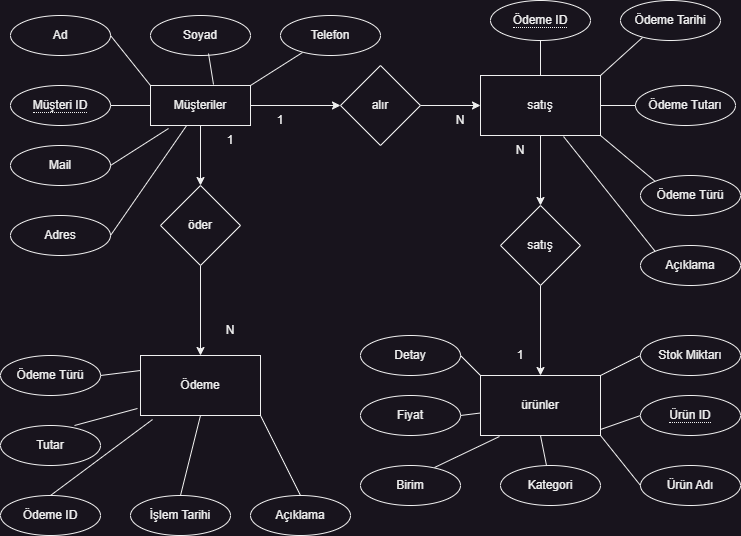

The diagram above was exported from draw.io. Its source (the exported page's mxGraphModel, read from the mxfile embedded in the PNG):
<mxGraphModel dx="1434" dy="788" grid="1" gridSize="10" guides="1" tooltips="1" connect="1" arrows="1" fold="1" page="1" pageScale="1" pageWidth="827" pageHeight="1169" math="0" shadow="0">
  <root>
    <mxCell id="0" />
    <mxCell id="1" parent="0" />
    <mxCell id="CjfYt7i7zeq4wVgMcTqh-3" value="" style="edgeStyle=orthogonalEdgeStyle;rounded=0;orthogonalLoop=1;jettySize=auto;html=1;" parent="1" source="CjfYt7i7zeq4wVgMcTqh-1" target="CjfYt7i7zeq4wVgMcTqh-2" edge="1">
      <mxGeometry relative="1" as="geometry" />
    </mxCell>
    <mxCell id="CjfYt7i7zeq4wVgMcTqh-7" value="" style="edgeStyle=orthogonalEdgeStyle;rounded=0;orthogonalLoop=1;jettySize=auto;html=1;" parent="1" source="CjfYt7i7zeq4wVgMcTqh-1" target="CjfYt7i7zeq4wVgMcTqh-6" edge="1">
      <mxGeometry relative="1" as="geometry" />
    </mxCell>
    <mxCell id="CjfYt7i7zeq4wVgMcTqh-1" value="Müşteriler" style="whiteSpace=wrap;html=1;align=center;" parent="1" vertex="1">
      <mxGeometry x="210" y="130" width="100" height="40" as="geometry" />
    </mxCell>
    <mxCell id="CjfYt7i7zeq4wVgMcTqh-5" value="" style="edgeStyle=orthogonalEdgeStyle;rounded=0;orthogonalLoop=1;jettySize=auto;html=1;" parent="1" source="CjfYt7i7zeq4wVgMcTqh-2" target="CjfYt7i7zeq4wVgMcTqh-4" edge="1">
      <mxGeometry relative="1" as="geometry" />
    </mxCell>
    <mxCell id="CjfYt7i7zeq4wVgMcTqh-2" value="öder" style="rhombus;whiteSpace=wrap;html=1;" parent="1" vertex="1">
      <mxGeometry x="220" y="230" width="80" height="80" as="geometry" />
    </mxCell>
    <mxCell id="CjfYt7i7zeq4wVgMcTqh-4" value="Ödeme" style="whiteSpace=wrap;html=1;" parent="1" vertex="1">
      <mxGeometry x="200" y="400" width="120" height="60" as="geometry" />
    </mxCell>
    <mxCell id="CjfYt7i7zeq4wVgMcTqh-9" value="" style="edgeStyle=orthogonalEdgeStyle;rounded=0;orthogonalLoop=1;jettySize=auto;html=1;" parent="1" source="CjfYt7i7zeq4wVgMcTqh-6" target="CjfYt7i7zeq4wVgMcTqh-8" edge="1">
      <mxGeometry relative="1" as="geometry" />
    </mxCell>
    <mxCell id="CjfYt7i7zeq4wVgMcTqh-6" value="alır" style="rhombus;whiteSpace=wrap;html=1;" parent="1" vertex="1">
      <mxGeometry x="400" y="110" width="80" height="80" as="geometry" />
    </mxCell>
    <mxCell id="CjfYt7i7zeq4wVgMcTqh-11" value="" style="edgeStyle=orthogonalEdgeStyle;rounded=0;orthogonalLoop=1;jettySize=auto;html=1;" parent="1" source="CjfYt7i7zeq4wVgMcTqh-8" target="CjfYt7i7zeq4wVgMcTqh-10" edge="1">
      <mxGeometry relative="1" as="geometry" />
    </mxCell>
    <mxCell id="CjfYt7i7zeq4wVgMcTqh-8" value="satış" style="whiteSpace=wrap;html=1;" parent="1" vertex="1">
      <mxGeometry x="540" y="120" width="120" height="60" as="geometry" />
    </mxCell>
    <mxCell id="CjfYt7i7zeq4wVgMcTqh-13" value="" style="edgeStyle=orthogonalEdgeStyle;rounded=0;orthogonalLoop=1;jettySize=auto;html=1;" parent="1" source="CjfYt7i7zeq4wVgMcTqh-10" target="CjfYt7i7zeq4wVgMcTqh-12" edge="1">
      <mxGeometry relative="1" as="geometry" />
    </mxCell>
    <mxCell id="CjfYt7i7zeq4wVgMcTqh-10" value="satış" style="rhombus;whiteSpace=wrap;html=1;" parent="1" vertex="1">
      <mxGeometry x="560" y="250" width="80" height="80" as="geometry" />
    </mxCell>
    <mxCell id="CjfYt7i7zeq4wVgMcTqh-12" value="ürünler" style="whiteSpace=wrap;html=1;" parent="1" vertex="1">
      <mxGeometry x="540" y="420" width="120" height="60" as="geometry" />
    </mxCell>
    <mxCell id="CjfYt7i7zeq4wVgMcTqh-15" value="&lt;span style=&quot;border-bottom: 1px dotted&quot;&gt;Müşteri ID&lt;/span&gt;" style="ellipse;whiteSpace=wrap;html=1;align=center;" parent="1" vertex="1">
      <mxGeometry x="70" y="130" width="100" height="40" as="geometry" />
    </mxCell>
    <mxCell id="CjfYt7i7zeq4wVgMcTqh-19" value="Ad" style="ellipse;whiteSpace=wrap;html=1;align=center;" parent="1" vertex="1">
      <mxGeometry x="70" y="60" width="100" height="40" as="geometry" />
    </mxCell>
    <mxCell id="CjfYt7i7zeq4wVgMcTqh-20" value="Soyad" style="ellipse;whiteSpace=wrap;html=1;align=center;" parent="1" vertex="1">
      <mxGeometry x="210" y="60" width="100" height="40" as="geometry" />
    </mxCell>
    <mxCell id="CjfYt7i7zeq4wVgMcTqh-21" value="Telefon" style="ellipse;whiteSpace=wrap;html=1;align=center;" parent="1" vertex="1">
      <mxGeometry x="340" y="60" width="100" height="40" as="geometry" />
    </mxCell>
    <mxCell id="CjfYt7i7zeq4wVgMcTqh-22" value="Mail" style="ellipse;whiteSpace=wrap;html=1;align=center;" parent="1" vertex="1">
      <mxGeometry x="70" y="190" width="100" height="40" as="geometry" />
    </mxCell>
    <mxCell id="CjfYt7i7zeq4wVgMcTqh-23" value="Adres" style="ellipse;whiteSpace=wrap;html=1;align=center;" parent="1" vertex="1">
      <mxGeometry x="70" y="260" width="100" height="40" as="geometry" />
    </mxCell>
    <mxCell id="CjfYt7i7zeq4wVgMcTqh-27" value="" style="endArrow=none;html=1;rounded=0;exitX=0;exitY=0.5;exitDx=0;exitDy=0;" parent="1" source="CjfYt7i7zeq4wVgMcTqh-1" target="CjfYt7i7zeq4wVgMcTqh-15" edge="1">
      <mxGeometry width="50" height="50" relative="1" as="geometry">
        <mxPoint x="390" y="430" as="sourcePoint" />
        <mxPoint x="440" y="380" as="targetPoint" />
      </mxGeometry>
    </mxCell>
    <mxCell id="CjfYt7i7zeq4wVgMcTqh-28" value="" style="endArrow=none;html=1;rounded=0;exitX=1;exitY=0.5;exitDx=0;exitDy=0;entryX=0.18;entryY=1.075;entryDx=0;entryDy=0;entryPerimeter=0;" parent="1" source="CjfYt7i7zeq4wVgMcTqh-22" target="CjfYt7i7zeq4wVgMcTqh-1" edge="1">
      <mxGeometry width="50" height="50" relative="1" as="geometry">
        <mxPoint x="390" y="430" as="sourcePoint" />
        <mxPoint x="440" y="380" as="targetPoint" />
      </mxGeometry>
    </mxCell>
    <mxCell id="CjfYt7i7zeq4wVgMcTqh-29" value="" style="endArrow=none;html=1;rounded=0;exitX=1;exitY=0.5;exitDx=0;exitDy=0;" parent="1" source="CjfYt7i7zeq4wVgMcTqh-23" target="CjfYt7i7zeq4wVgMcTqh-1" edge="1">
      <mxGeometry width="50" height="50" relative="1" as="geometry">
        <mxPoint x="390" y="430" as="sourcePoint" />
        <mxPoint x="440" y="380" as="targetPoint" />
      </mxGeometry>
    </mxCell>
    <mxCell id="CjfYt7i7zeq4wVgMcTqh-30" value="" style="endArrow=none;html=1;rounded=0;exitX=1;exitY=0.5;exitDx=0;exitDy=0;entryX=0;entryY=0;entryDx=0;entryDy=0;" parent="1" source="CjfYt7i7zeq4wVgMcTqh-19" target="CjfYt7i7zeq4wVgMcTqh-1" edge="1">
      <mxGeometry width="50" height="50" relative="1" as="geometry">
        <mxPoint x="390" y="430" as="sourcePoint" />
        <mxPoint x="440" y="380" as="targetPoint" />
      </mxGeometry>
    </mxCell>
    <mxCell id="CjfYt7i7zeq4wVgMcTqh-31" value="" style="endArrow=none;html=1;rounded=0;exitX=0.58;exitY=0.95;exitDx=0;exitDy=0;exitPerimeter=0;entryX=0.63;entryY=-0.025;entryDx=0;entryDy=0;entryPerimeter=0;" parent="1" source="CjfYt7i7zeq4wVgMcTqh-20" target="CjfYt7i7zeq4wVgMcTqh-1" edge="1">
      <mxGeometry width="50" height="50" relative="1" as="geometry">
        <mxPoint x="390" y="430" as="sourcePoint" />
        <mxPoint x="440" y="380" as="targetPoint" />
      </mxGeometry>
    </mxCell>
    <mxCell id="CjfYt7i7zeq4wVgMcTqh-32" value="" style="endArrow=none;html=1;rounded=0;exitX=0.22;exitY=0.925;exitDx=0;exitDy=0;exitPerimeter=0;entryX=1;entryY=0;entryDx=0;entryDy=0;" parent="1" source="CjfYt7i7zeq4wVgMcTqh-21" target="CjfYt7i7zeq4wVgMcTqh-1" edge="1">
      <mxGeometry width="50" height="50" relative="1" as="geometry">
        <mxPoint x="390" y="430" as="sourcePoint" />
        <mxPoint x="440" y="380" as="targetPoint" />
      </mxGeometry>
    </mxCell>
    <mxCell id="CjfYt7i7zeq4wVgMcTqh-33" value="Ödeme Türü" style="ellipse;whiteSpace=wrap;html=1;align=center;" parent="1" vertex="1">
      <mxGeometry x="60" y="400" width="100" height="40" as="geometry" />
    </mxCell>
    <mxCell id="CjfYt7i7zeq4wVgMcTqh-34" value="" style="endArrow=none;html=1;rounded=0;exitX=1;exitY=0.5;exitDx=0;exitDy=0;entryX=0;entryY=0.25;entryDx=0;entryDy=0;" parent="1" source="CjfYt7i7zeq4wVgMcTqh-33" target="CjfYt7i7zeq4wVgMcTqh-4" edge="1">
      <mxGeometry width="50" height="50" relative="1" as="geometry">
        <mxPoint x="380" y="570" as="sourcePoint" />
        <mxPoint x="236" y="310" as="targetPoint" />
      </mxGeometry>
    </mxCell>
    <mxCell id="CjfYt7i7zeq4wVgMcTqh-35" value="Tutar" style="ellipse;whiteSpace=wrap;html=1;align=center;" parent="1" vertex="1">
      <mxGeometry x="60" y="470" width="100" height="40" as="geometry" />
    </mxCell>
    <mxCell id="CjfYt7i7zeq4wVgMcTqh-36" value="" style="endArrow=none;html=1;rounded=0;exitX=0.74;exitY=0;exitDx=0;exitDy=0;entryX=-0.025;entryY=0.883;entryDx=0;entryDy=0;entryPerimeter=0;exitPerimeter=0;" parent="1" source="CjfYt7i7zeq4wVgMcTqh-35" target="CjfYt7i7zeq4wVgMcTqh-4" edge="1">
      <mxGeometry width="50" height="50" relative="1" as="geometry">
        <mxPoint x="380" y="645" as="sourcePoint" />
        <mxPoint x="236" y="385" as="targetPoint" />
      </mxGeometry>
    </mxCell>
    <mxCell id="CjfYt7i7zeq4wVgMcTqh-37" value="İşlem Tarihi" style="ellipse;whiteSpace=wrap;html=1;align=center;" parent="1" vertex="1">
      <mxGeometry x="190" y="540" width="100" height="40" as="geometry" />
    </mxCell>
    <mxCell id="CjfYt7i7zeq4wVgMcTqh-38" value="" style="endArrow=none;html=1;rounded=0;exitX=0.5;exitY=0;exitDx=0;exitDy=0;entryX=0.5;entryY=1;entryDx=0;entryDy=0;" parent="1" source="CjfYt7i7zeq4wVgMcTqh-37" target="CjfYt7i7zeq4wVgMcTqh-4" edge="1">
      <mxGeometry width="50" height="50" relative="1" as="geometry">
        <mxPoint x="530" y="660" as="sourcePoint" />
        <mxPoint x="386" y="400" as="targetPoint" />
      </mxGeometry>
    </mxCell>
    <mxCell id="CjfYt7i7zeq4wVgMcTqh-40" value="" style="endArrow=none;html=1;rounded=0;exitX=0.5;exitY=1;exitDx=0;exitDy=0;entryX=0.5;entryY=0;entryDx=0;entryDy=0;" parent="1" target="CjfYt7i7zeq4wVgMcTqh-8" edge="1">
      <mxGeometry width="50" height="50" relative="1" as="geometry">
        <mxPoint x="600" y="85" as="sourcePoint" />
        <mxPoint x="520" y="115" as="targetPoint" />
      </mxGeometry>
    </mxCell>
    <mxCell id="CjfYt7i7zeq4wVgMcTqh-41" value="Ödeme Tarihi" style="ellipse;whiteSpace=wrap;html=1;align=center;" parent="1" vertex="1">
      <mxGeometry x="680" y="45" width="100" height="40" as="geometry" />
    </mxCell>
    <mxCell id="CjfYt7i7zeq4wVgMcTqh-42" value="" style="endArrow=none;html=1;rounded=0;exitX=0.22;exitY=0.925;exitDx=0;exitDy=0;exitPerimeter=0;entryX=1;entryY=0;entryDx=0;entryDy=0;" parent="1" source="CjfYt7i7zeq4wVgMcTqh-41" target="CjfYt7i7zeq4wVgMcTqh-8" edge="1">
      <mxGeometry width="50" height="50" relative="1" as="geometry">
        <mxPoint x="730" y="415" as="sourcePoint" />
        <mxPoint x="650" y="115" as="targetPoint" />
      </mxGeometry>
    </mxCell>
    <mxCell id="CjfYt7i7zeq4wVgMcTqh-43" value="Ödeme Tutarı" style="ellipse;whiteSpace=wrap;html=1;align=center;" parent="1" vertex="1">
      <mxGeometry x="695" y="130" width="100" height="40" as="geometry" />
    </mxCell>
    <mxCell id="CjfYt7i7zeq4wVgMcTqh-44" value="" style="endArrow=none;html=1;rounded=0;exitX=0;exitY=0.5;exitDx=0;exitDy=0;entryX=1;entryY=0.5;entryDx=0;entryDy=0;" parent="1" source="CjfYt7i7zeq4wVgMcTqh-43" target="CjfYt7i7zeq4wVgMcTqh-8" edge="1">
      <mxGeometry width="50" height="50" relative="1" as="geometry">
        <mxPoint x="745" y="500" as="sourcePoint" />
        <mxPoint x="665" y="200" as="targetPoint" />
      </mxGeometry>
    </mxCell>
    <mxCell id="CjfYt7i7zeq4wVgMcTqh-45" value="Ödeme Türü" style="ellipse;whiteSpace=wrap;html=1;align=center;" parent="1" vertex="1">
      <mxGeometry x="700" y="220" width="100" height="40" as="geometry" />
    </mxCell>
    <mxCell id="CjfYt7i7zeq4wVgMcTqh-46" value="" style="endArrow=none;html=1;rounded=0;exitX=0;exitY=0;exitDx=0;exitDy=0;entryX=1;entryY=1;entryDx=0;entryDy=0;" parent="1" source="CjfYt7i7zeq4wVgMcTqh-45" target="CjfYt7i7zeq4wVgMcTqh-8" edge="1">
      <mxGeometry width="50" height="50" relative="1" as="geometry">
        <mxPoint x="750" y="590" as="sourcePoint" />
        <mxPoint x="670" y="290" as="targetPoint" />
      </mxGeometry>
    </mxCell>
    <mxCell id="CjfYt7i7zeq4wVgMcTqh-47" value="Açıklama" style="ellipse;whiteSpace=wrap;html=1;align=center;" parent="1" vertex="1">
      <mxGeometry x="700" y="290" width="100" height="40" as="geometry" />
    </mxCell>
    <mxCell id="CjfYt7i7zeq4wVgMcTqh-48" value="" style="endArrow=none;html=1;rounded=0;exitX=0;exitY=0;exitDx=0;exitDy=0;entryX=0.692;entryY=1.017;entryDx=0;entryDy=0;entryPerimeter=0;" parent="1" source="CjfYt7i7zeq4wVgMcTqh-47" target="CjfYt7i7zeq4wVgMcTqh-8" edge="1">
      <mxGeometry width="50" height="50" relative="1" as="geometry">
        <mxPoint x="750" y="660" as="sourcePoint" />
        <mxPoint x="670" y="360" as="targetPoint" />
      </mxGeometry>
    </mxCell>
    <mxCell id="CjfYt7i7zeq4wVgMcTqh-50" value="" style="endArrow=none;html=1;rounded=0;exitX=0;exitY=0.5;exitDx=0;exitDy=0;entryX=1;entryY=0.9;entryDx=0;entryDy=0;entryPerimeter=0;" parent="1" target="CjfYt7i7zeq4wVgMcTqh-12" edge="1">
      <mxGeometry width="50" height="50" relative="1" as="geometry">
        <mxPoint x="700" y="460" as="sourcePoint" />
        <mxPoint x="670" y="510" as="targetPoint" />
      </mxGeometry>
    </mxCell>
    <mxCell id="CjfYt7i7zeq4wVgMcTqh-51" value="Ürün Adı" style="ellipse;whiteSpace=wrap;html=1;align=center;" parent="1" vertex="1">
      <mxGeometry x="700" y="510" width="100" height="40" as="geometry" />
    </mxCell>
    <mxCell id="CjfYt7i7zeq4wVgMcTqh-52" value="" style="endArrow=none;html=1;rounded=0;exitX=0;exitY=0.5;exitDx=0;exitDy=0;entryX=1;entryY=1;entryDx=0;entryDy=0;" parent="1" source="CjfYt7i7zeq4wVgMcTqh-51" target="CjfYt7i7zeq4wVgMcTqh-12" edge="1">
      <mxGeometry width="50" height="50" relative="1" as="geometry">
        <mxPoint x="750" y="880" as="sourcePoint" />
        <mxPoint x="660" y="544" as="targetPoint" />
      </mxGeometry>
    </mxCell>
    <mxCell id="CjfYt7i7zeq4wVgMcTqh-53" value="Kategori" style="ellipse;whiteSpace=wrap;html=1;align=center;" parent="1" vertex="1">
      <mxGeometry x="560" y="510" width="100" height="40" as="geometry" />
    </mxCell>
    <mxCell id="CjfYt7i7zeq4wVgMcTqh-54" value="" style="endArrow=none;html=1;rounded=0;entryX=0.5;entryY=1;entryDx=0;entryDy=0;" parent="1" source="CjfYt7i7zeq4wVgMcTqh-53" target="CjfYt7i7zeq4wVgMcTqh-12" edge="1">
      <mxGeometry width="50" height="50" relative="1" as="geometry">
        <mxPoint x="610" y="880" as="sourcePoint" />
        <mxPoint x="520" y="544" as="targetPoint" />
      </mxGeometry>
    </mxCell>
    <mxCell id="CjfYt7i7zeq4wVgMcTqh-55" value="Birim" style="ellipse;whiteSpace=wrap;html=1;align=center;" parent="1" vertex="1">
      <mxGeometry x="420" y="510" width="100" height="40" as="geometry" />
    </mxCell>
    <mxCell id="CjfYt7i7zeq4wVgMcTqh-56" value="" style="endArrow=none;html=1;rounded=0;exitX=0.74;exitY=0.05;exitDx=0;exitDy=0;entryX=0.158;entryY=1.017;entryDx=0;entryDy=0;entryPerimeter=0;exitPerimeter=0;" parent="1" source="CjfYt7i7zeq4wVgMcTqh-55" target="CjfYt7i7zeq4wVgMcTqh-12" edge="1">
      <mxGeometry width="50" height="50" relative="1" as="geometry">
        <mxPoint x="480" y="880" as="sourcePoint" />
        <mxPoint x="390" y="544" as="targetPoint" />
      </mxGeometry>
    </mxCell>
    <mxCell id="CjfYt7i7zeq4wVgMcTqh-57" value="Fiyat" style="ellipse;whiteSpace=wrap;html=1;align=center;" parent="1" vertex="1">
      <mxGeometry x="420" y="440" width="100" height="40" as="geometry" />
    </mxCell>
    <mxCell id="CjfYt7i7zeq4wVgMcTqh-58" value="" style="endArrow=none;html=1;rounded=0;exitX=1;exitY=0.5;exitDx=0;exitDy=0;" parent="1" source="CjfYt7i7zeq4wVgMcTqh-57" target="CjfYt7i7zeq4wVgMcTqh-12" edge="1">
      <mxGeometry width="50" height="50" relative="1" as="geometry">
        <mxPoint x="470" y="810" as="sourcePoint" />
        <mxPoint x="380" y="474" as="targetPoint" />
      </mxGeometry>
    </mxCell>
    <mxCell id="CjfYt7i7zeq4wVgMcTqh-59" value="Detay" style="ellipse;whiteSpace=wrap;html=1;align=center;" parent="1" vertex="1">
      <mxGeometry x="420" y="380" width="100" height="40" as="geometry" />
    </mxCell>
    <mxCell id="CjfYt7i7zeq4wVgMcTqh-60" value="" style="endArrow=none;html=1;rounded=0;exitX=1;exitY=0.5;exitDx=0;exitDy=0;entryX=0;entryY=0;entryDx=0;entryDy=0;" parent="1" source="CjfYt7i7zeq4wVgMcTqh-59" target="CjfYt7i7zeq4wVgMcTqh-12" edge="1">
      <mxGeometry width="50" height="50" relative="1" as="geometry">
        <mxPoint x="470" y="750" as="sourcePoint" />
        <mxPoint x="540" y="398" as="targetPoint" />
      </mxGeometry>
    </mxCell>
    <mxCell id="CjfYt7i7zeq4wVgMcTqh-61" value="Stok Miktarı" style="ellipse;whiteSpace=wrap;html=1;align=center;" parent="1" vertex="1">
      <mxGeometry x="700" y="380" width="100" height="40" as="geometry" />
    </mxCell>
    <mxCell id="CjfYt7i7zeq4wVgMcTqh-63" value="" style="endArrow=none;html=1;rounded=0;exitX=1;exitY=0;exitDx=0;exitDy=0;entryX=0;entryY=0.5;entryDx=0;entryDy=0;" parent="1" source="CjfYt7i7zeq4wVgMcTqh-12" target="CjfYt7i7zeq4wVgMcTqh-61" edge="1">
      <mxGeometry width="50" height="50" relative="1" as="geometry">
        <mxPoint x="390" y="430" as="sourcePoint" />
        <mxPoint x="440" y="380" as="targetPoint" />
      </mxGeometry>
    </mxCell>
    <mxCell id="CjfYt7i7zeq4wVgMcTqh-64" value="&lt;span style=&quot;border-bottom: 1px dotted&quot;&gt;Ürün ID&lt;/span&gt;" style="ellipse;whiteSpace=wrap;html=1;align=center;" parent="1" vertex="1">
      <mxGeometry x="700" y="440" width="100" height="40" as="geometry" />
    </mxCell>
    <mxCell id="CjfYt7i7zeq4wVgMcTqh-65" value="&lt;span style=&quot;border-bottom: 1px dotted&quot;&gt;Ödeme ID&lt;/span&gt;" style="ellipse;whiteSpace=wrap;html=1;align=center;" parent="1" vertex="1">
      <mxGeometry x="550" y="45" width="100" height="40" as="geometry" />
    </mxCell>
    <mxCell id="CjfYt7i7zeq4wVgMcTqh-66" value="1" style="text;html=1;strokeColor=none;fillColor=none;align=center;verticalAlign=middle;whiteSpace=wrap;rounded=0;" parent="1" vertex="1">
      <mxGeometry x="260" y="170" width="60" height="30" as="geometry" />
    </mxCell>
    <mxCell id="CjfYt7i7zeq4wVgMcTqh-67" value="N" style="text;html=1;strokeColor=none;fillColor=none;align=center;verticalAlign=middle;whiteSpace=wrap;rounded=0;" parent="1" vertex="1">
      <mxGeometry x="260" y="360" width="60" height="30" as="geometry" />
    </mxCell>
    <mxCell id="CjfYt7i7zeq4wVgMcTqh-68" value="1" style="text;html=1;strokeColor=none;fillColor=none;align=center;verticalAlign=middle;whiteSpace=wrap;rounded=0;" parent="1" vertex="1">
      <mxGeometry x="310" y="150" width="60" height="30" as="geometry" />
    </mxCell>
    <mxCell id="CjfYt7i7zeq4wVgMcTqh-69" value="N" style="text;html=1;strokeColor=none;fillColor=none;align=center;verticalAlign=middle;whiteSpace=wrap;rounded=0;" parent="1" vertex="1">
      <mxGeometry x="490" y="150" width="60" height="30" as="geometry" />
    </mxCell>
    <mxCell id="CjfYt7i7zeq4wVgMcTqh-70" value="N" style="text;html=1;strokeColor=none;fillColor=none;align=center;verticalAlign=middle;whiteSpace=wrap;rounded=0;" parent="1" vertex="1">
      <mxGeometry x="550" y="180" width="60" height="30" as="geometry" />
    </mxCell>
    <mxCell id="CjfYt7i7zeq4wVgMcTqh-71" value="1" style="text;html=1;strokeColor=none;fillColor=none;align=center;verticalAlign=middle;whiteSpace=wrap;rounded=0;" parent="1" vertex="1">
      <mxGeometry x="550" y="385" width="60" height="30" as="geometry" />
    </mxCell>
    <mxCell id="MM7NYzDbKXA_JxNgUTeQ-1" value="Açıklama" style="ellipse;whiteSpace=wrap;html=1;align=center;" vertex="1" parent="1">
      <mxGeometry x="310" y="540" width="100" height="40" as="geometry" />
    </mxCell>
    <mxCell id="MM7NYzDbKXA_JxNgUTeQ-2" value="" style="endArrow=none;html=1;rounded=0;exitX=0.5;exitY=0;exitDx=0;exitDy=0;entryX=1;entryY=1;entryDx=0;entryDy=0;" edge="1" parent="1" source="MM7NYzDbKXA_JxNgUTeQ-1" target="CjfYt7i7zeq4wVgMcTqh-4">
      <mxGeometry width="50" height="50" relative="1" as="geometry">
        <mxPoint x="620" y="720" as="sourcePoint" />
        <mxPoint x="350" y="520" as="targetPoint" />
      </mxGeometry>
    </mxCell>
    <mxCell id="MM7NYzDbKXA_JxNgUTeQ-3" value="Ödeme ID" style="ellipse;whiteSpace=wrap;html=1;align=center;" vertex="1" parent="1">
      <mxGeometry x="60" y="540" width="100" height="40" as="geometry" />
    </mxCell>
    <mxCell id="MM7NYzDbKXA_JxNgUTeQ-4" value="" style="endArrow=none;html=1;rounded=0;exitX=0.5;exitY=0;exitDx=0;exitDy=0;entryX=0.1;entryY=1.067;entryDx=0;entryDy=0;entryPerimeter=0;" edge="1" parent="1" source="MM7NYzDbKXA_JxNgUTeQ-3" target="CjfYt7i7zeq4wVgMcTqh-4">
      <mxGeometry width="50" height="50" relative="1" as="geometry">
        <mxPoint x="400" y="745" as="sourcePoint" />
        <mxPoint x="130" y="545" as="targetPoint" />
      </mxGeometry>
    </mxCell>
  </root>
</mxGraphModel>